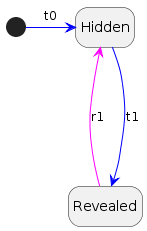

The diagram above was rendered by PlantUML. Its source (embedded in the PNG):
@startuml

hide empty description

[*] -[#Blue]> Hidden: t0
Hidden -[#Blue]--> Revealed : t1
Hidden <-[#Fuchsia]- Revealed: r1
@enduml